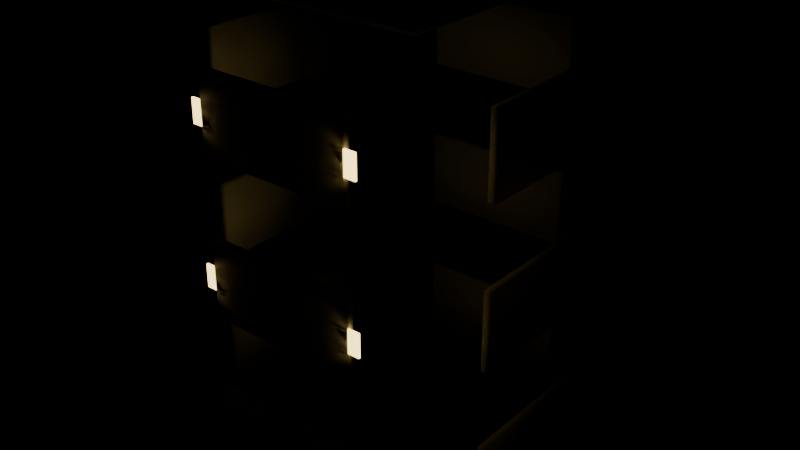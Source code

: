 # Source: filler_apartment.blend  (saved by Blender 5.1.29; exported with 4.5.12 LTS)
import bpy
from mathutils import Matrix  # noqa: F401  (used for matrix-valued properties, if any)

bpy.ops.wm.read_factory_settings(use_empty=True)
scene = bpy.context.scene
scene.name = 'Scene'

# ---- materials (node trees are filled in below, after node groups)
mat_kit_stone = bpy.data.materials.new('Kit_Stone')
mat_kit_warmwindow = bpy.data.materials.new('Kit_WarmWindow')
mat_kit_wood = bpy.data.materials.new('Kit_Wood')
mat_kit_rooftile = bpy.data.materials.new('Kit_RoofTile')

# ---- material node trees
mat_kit_stone.use_nodes = True; mat_kit_stone.node_tree.nodes.clear()
_N = mat_kit_stone.node_tree.nodes; _L = mat_kit_stone.node_tree.links
n0 = _N.new('ShaderNodeBsdfPrincipled'); n0.name = 'Principled BSDF'; n0.location = (-200, 100)
n0.inputs[0].default_value = (0.78, 0.72, 0.6, 1.0)
n0.inputs[2].default_value = 0.75
n1 = _N.new('ShaderNodeOutputMaterial'); n1.name = 'Material Output'; n1.location = (200, 100)
_L.new(n0.outputs[0], n1.inputs[0])
n1.is_active_output = True
mat_kit_warmwindow.use_nodes = True; mat_kit_warmwindow.node_tree.nodes.clear()
_N = mat_kit_warmwindow.node_tree.nodes; _L = mat_kit_warmwindow.node_tree.links
n0 = _N.new('ShaderNodeBsdfPrincipled'); n0.name = 'Principled BSDF'; n0.location = (-200, 100)
n0.inputs[0].default_value = (1.0, 0.85, 0.45, 1.0)
n0.inputs[2].default_value = 0.1
n0.inputs[27].default_value = (1.0, 0.75, 0.25, 1.0)
n0.inputs[28].default_value = 4.0
n1 = _N.new('ShaderNodeOutputMaterial'); n1.name = 'Material Output'; n1.location = (200, 100)
_L.new(n0.outputs[0], n1.inputs[0])
n1.is_active_output = True
mat_kit_wood.use_nodes = True; mat_kit_wood.node_tree.nodes.clear()
_N = mat_kit_wood.node_tree.nodes; _L = mat_kit_wood.node_tree.links
n0 = _N.new('ShaderNodeBsdfPrincipled'); n0.name = 'Principled BSDF'; n0.location = (-200, 100)
n0.inputs[0].default_value = (0.45, 0.28, 0.15, 1.0)
n0.inputs[2].default_value = 0.8
n1 = _N.new('ShaderNodeOutputMaterial'); n1.name = 'Material Output'; n1.location = (200, 100)
_L.new(n0.outputs[0], n1.inputs[0])
n1.is_active_output = True
mat_kit_rooftile.use_nodes = True; mat_kit_rooftile.node_tree.nodes.clear()
_N = mat_kit_rooftile.node_tree.nodes; _L = mat_kit_rooftile.node_tree.links
n0 = _N.new('ShaderNodeBsdfPrincipled'); n0.name = 'Principled BSDF'; n0.location = (-200, 100)
n0.inputs[0].default_value = (0.1, 0.2, 0.25, 1.0)
n0.inputs[2].default_value = 0.6
n1 = _N.new('ShaderNodeOutputMaterial'); n1.name = 'Material Output'; n1.location = (200, 100)
_L.new(n0.outputs[0], n1.inputs[0])
n1.is_active_output = True

# ---- meshes
me_apartment_wall_s0_0_mesh = bpy.data.meshes.new('apartment_wall_s0_0_mesh')
me_apartment_wall_s0_0_mesh.from_pydata([(-1.5, -0.075, -0.75), (-1.5, -0.075, 0.75), (-1.5, 0.075, -0.75), (-1.5, 0.075, 0.75), (1.5, -0.075, -0.75), (1.5, -0.075, 0.75), (1.5, 0.075, -0.75), (1.5, 0.075, 0.75)], [], [(0, 1, 3, 2), (2, 3, 7, 6), (6, 7, 5, 4), (4, 5, 1, 0), (2, 6, 4, 0), (7, 3, 1, 5)])
me_apartment_wall_s0_0_mesh.polygons.foreach_set('use_smooth', [True] * 6)
me_apartment_wall_s0_0_mesh.materials.append(mat_kit_stone)
me_apartment_wall_s0_0_mesh.update()
me_apartment_wall_s0_1_mesh = bpy.data.meshes.new('apartment_wall_s0_1_mesh')
me_apartment_wall_s0_1_mesh.from_pydata([(-1.5, -0.075, -0.75), (-1.5, -0.075, 0.75), (-1.5, 0.075, -0.75), (-1.5, 0.075, 0.75), (1.5, -0.075, -0.75), (1.5, -0.075, 0.75), (1.5, 0.075, -0.75), (1.5, 0.075, 0.75)], [], [(0, 1, 3, 2), (2, 3, 7, 6), (6, 7, 5, 4), (4, 5, 1, 0), (2, 6, 4, 0), (7, 3, 1, 5)])
me_apartment_wall_s0_1_mesh.polygons.foreach_set('use_smooth', [True] * 6)
me_apartment_wall_s0_1_mesh.materials.append(mat_kit_stone)
me_apartment_wall_s0_1_mesh.update()
me_apartment_wall_s0_2_mesh = bpy.data.meshes.new('apartment_wall_s0_2_mesh')
me_apartment_wall_s0_2_mesh.from_pydata([(-1.5, -0.075, -0.75), (-1.5, -0.075, 0.75), (-1.5, 0.075, -0.75), (-1.5, 0.075, 0.75), (1.5, -0.075, -0.75), (1.5, -0.075, 0.75), (1.5, 0.075, -0.75), (1.5, 0.075, 0.75)], [], [(0, 1, 3, 2), (2, 3, 7, 6), (6, 7, 5, 4), (4, 5, 1, 0), (2, 6, 4, 0), (7, 3, 1, 5)])
me_apartment_wall_s0_2_mesh.polygons.foreach_set('use_smooth', [True] * 6)
me_apartment_wall_s0_2_mesh.materials.append(mat_kit_stone)
me_apartment_wall_s0_2_mesh.update()
me_apartment_wall_s0_3_mesh = bpy.data.meshes.new('apartment_wall_s0_3_mesh')
me_apartment_wall_s0_3_mesh.from_pydata([(-1.5, -0.075, -0.75), (-1.5, -0.075, 0.75), (-1.5, 0.075, -0.75), (-1.5, 0.075, 0.75), (1.5, -0.075, -0.75), (1.5, -0.075, 0.75), (1.5, 0.075, -0.75), (1.5, 0.075, 0.75)], [], [(0, 1, 3, 2), (2, 3, 7, 6), (6, 7, 5, 4), (4, 5, 1, 0), (2, 6, 4, 0), (7, 3, 1, 5)])
me_apartment_wall_s0_3_mesh.polygons.foreach_set('use_smooth', [True] * 6)
me_apartment_wall_s0_3_mesh.materials.append(mat_kit_stone)
me_apartment_wall_s0_3_mesh.update()
me_apartment_wall_s1_0_mesh = bpy.data.meshes.new('apartment_wall_s1_0_mesh')
me_apartment_wall_s1_0_mesh.from_pydata([(-1.5, -0.075, -0.75), (-1.5, -0.075, 0.75), (-1.5, 0.075, -0.75), (-1.5, 0.075, 0.75), (1.5, -0.075, -0.75), (1.5, -0.075, 0.75), (1.5, 0.075, -0.75), (1.5, 0.075, 0.75)], [], [(0, 1, 3, 2), (2, 3, 7, 6), (6, 7, 5, 4), (4, 5, 1, 0), (2, 6, 4, 0), (7, 3, 1, 5)])
me_apartment_wall_s1_0_mesh.polygons.foreach_set('use_smooth', [True] * 6)
me_apartment_wall_s1_0_mesh.materials.append(mat_kit_stone)
me_apartment_wall_s1_0_mesh.update()
me_apartment_wall_s1_1_mesh = bpy.data.meshes.new('apartment_wall_s1_1_mesh')
me_apartment_wall_s1_1_mesh.from_pydata([(-1.5, -0.075, -0.75), (-1.5, -0.075, 0.75), (-1.5, 0.075, -0.75), (-1.5, 0.075, 0.75), (1.5, -0.075, -0.75), (1.5, -0.075, 0.75), (1.5, 0.075, -0.75), (1.5, 0.075, 0.75)], [], [(0, 1, 3, 2), (2, 3, 7, 6), (6, 7, 5, 4), (4, 5, 1, 0), (2, 6, 4, 0), (7, 3, 1, 5)])
me_apartment_wall_s1_1_mesh.polygons.foreach_set('use_smooth', [True] * 6)
me_apartment_wall_s1_1_mesh.materials.append(mat_kit_stone)
me_apartment_wall_s1_1_mesh.update()
me_apartment_wall_s1_2_mesh = bpy.data.meshes.new('apartment_wall_s1_2_mesh')
me_apartment_wall_s1_2_mesh.from_pydata([(-1.5, -0.075, -0.75), (-1.5, -0.075, 0.75), (-1.5, 0.075, -0.75), (-1.5, 0.075, 0.75), (1.5, -0.075, -0.75), (1.5, -0.075, 0.75), (1.5, 0.075, -0.75), (1.5, 0.075, 0.75)], [], [(0, 1, 3, 2), (2, 3, 7, 6), (6, 7, 5, 4), (4, 5, 1, 0), (2, 6, 4, 0), (7, 3, 1, 5)])
me_apartment_wall_s1_2_mesh.polygons.foreach_set('use_smooth', [True] * 6)
me_apartment_wall_s1_2_mesh.materials.append(mat_kit_stone)
me_apartment_wall_s1_2_mesh.update()
me_apartment_wall_s1_3_mesh = bpy.data.meshes.new('apartment_wall_s1_3_mesh')
me_apartment_wall_s1_3_mesh.from_pydata([(-1.5, -0.075, -0.75), (-1.5, -0.075, 0.75), (-1.5, 0.075, -0.75), (-1.5, 0.075, 0.75), (1.5, -0.075, -0.75), (1.5, -0.075, 0.75), (1.5, 0.075, -0.75), (1.5, 0.075, 0.75)], [], [(0, 1, 3, 2), (2, 3, 7, 6), (6, 7, 5, 4), (4, 5, 1, 0), (2, 6, 4, 0), (7, 3, 1, 5)])
me_apartment_wall_s1_3_mesh.polygons.foreach_set('use_smooth', [True] * 6)
me_apartment_wall_s1_3_mesh.materials.append(mat_kit_stone)
me_apartment_wall_s1_3_mesh.update()
me_apartment_window_s1__1_5_mesh = bpy.data.meshes.new('apartment_window_s1_-1.5_mesh')
me_apartment_window_s1__1_5_mesh.from_pydata([(-0.225, -0.02, -0.225), (-0.225, -0.02, 0.225), (-0.225, 0.02, -0.225), (-0.225, 0.02, 0.225), (0.225, -0.02, -0.225), (0.225, -0.02, 0.225), (0.225, 0.02, -0.225), (0.225, 0.02, 0.225)], [], [(0, 1, 3, 2), (2, 3, 7, 6), (6, 7, 5, 4), (4, 5, 1, 0), (2, 6, 4, 0), (7, 3, 1, 5)])
me_apartment_window_s1__1_5_mesh.polygons.foreach_set('use_smooth', [True] * 6)
me_apartment_window_s1__1_5_mesh.materials.append(mat_kit_warmwindow)
me_apartment_window_s1__1_5_mesh.update()
me_apartment_window_s1_1_5_mesh = bpy.data.meshes.new('apartment_window_s1_1.5_mesh')
me_apartment_window_s1_1_5_mesh.from_pydata([(-0.225, -0.02, -0.225), (-0.225, -0.02, 0.225), (-0.225, 0.02, -0.225), (-0.225, 0.02, 0.225), (0.225, -0.02, -0.225), (0.225, -0.02, 0.225), (0.225, 0.02, -0.225), (0.225, 0.02, 0.225)], [], [(0, 1, 3, 2), (2, 3, 7, 6), (6, 7, 5, 4), (4, 5, 1, 0), (2, 6, 4, 0), (7, 3, 1, 5)])
me_apartment_window_s1_1_5_mesh.polygons.foreach_set('use_smooth', [True] * 6)
me_apartment_window_s1_1_5_mesh.materials.append(mat_kit_warmwindow)
me_apartment_window_s1_1_5_mesh.update()
me_apartment_wall_s2_0_mesh = bpy.data.meshes.new('apartment_wall_s2_0_mesh')
me_apartment_wall_s2_0_mesh.from_pydata([(-1.5, -0.075, -0.75), (-1.5, -0.075, 0.75), (-1.5, 0.075, -0.75), (-1.5, 0.075, 0.75), (1.5, -0.075, -0.75), (1.5, -0.075, 0.75), (1.5, 0.075, -0.75), (1.5, 0.075, 0.75)], [], [(0, 1, 3, 2), (2, 3, 7, 6), (6, 7, 5, 4), (4, 5, 1, 0), (2, 6, 4, 0), (7, 3, 1, 5)])
me_apartment_wall_s2_0_mesh.polygons.foreach_set('use_smooth', [True] * 6)
me_apartment_wall_s2_0_mesh.materials.append(mat_kit_stone)
me_apartment_wall_s2_0_mesh.update()
me_apartment_wall_s2_1_mesh = bpy.data.meshes.new('apartment_wall_s2_1_mesh')
me_apartment_wall_s2_1_mesh.from_pydata([(-1.5, -0.075, -0.75), (-1.5, -0.075, 0.75), (-1.5, 0.075, -0.75), (-1.5, 0.075, 0.75), (1.5, -0.075, -0.75), (1.5, -0.075, 0.75), (1.5, 0.075, -0.75), (1.5, 0.075, 0.75)], [], [(0, 1, 3, 2), (2, 3, 7, 6), (6, 7, 5, 4), (4, 5, 1, 0), (2, 6, 4, 0), (7, 3, 1, 5)])
me_apartment_wall_s2_1_mesh.polygons.foreach_set('use_smooth', [True] * 6)
me_apartment_wall_s2_1_mesh.materials.append(mat_kit_stone)
me_apartment_wall_s2_1_mesh.update()
me_apartment_wall_s2_2_mesh = bpy.data.meshes.new('apartment_wall_s2_2_mesh')
me_apartment_wall_s2_2_mesh.from_pydata([(-1.5, -0.075, -0.75), (-1.5, -0.075, 0.75), (-1.5, 0.075, -0.75), (-1.5, 0.075, 0.75), (1.5, -0.075, -0.75), (1.5, -0.075, 0.75), (1.5, 0.075, -0.75), (1.5, 0.075, 0.75)], [], [(0, 1, 3, 2), (2, 3, 7, 6), (6, 7, 5, 4), (4, 5, 1, 0), (2, 6, 4, 0), (7, 3, 1, 5)])
me_apartment_wall_s2_2_mesh.polygons.foreach_set('use_smooth', [True] * 6)
me_apartment_wall_s2_2_mesh.materials.append(mat_kit_stone)
me_apartment_wall_s2_2_mesh.update()
me_apartment_wall_s2_3_mesh = bpy.data.meshes.new('apartment_wall_s2_3_mesh')
me_apartment_wall_s2_3_mesh.from_pydata([(-1.5, -0.075, -0.75), (-1.5, -0.075, 0.75), (-1.5, 0.075, -0.75), (-1.5, 0.075, 0.75), (1.5, -0.075, -0.75), (1.5, -0.075, 0.75), (1.5, 0.075, -0.75), (1.5, 0.075, 0.75)], [], [(0, 1, 3, 2), (2, 3, 7, 6), (6, 7, 5, 4), (4, 5, 1, 0), (2, 6, 4, 0), (7, 3, 1, 5)])
me_apartment_wall_s2_3_mesh.polygons.foreach_set('use_smooth', [True] * 6)
me_apartment_wall_s2_3_mesh.materials.append(mat_kit_stone)
me_apartment_wall_s2_3_mesh.update()
me_apartment_window_s2__1_5_mesh = bpy.data.meshes.new('apartment_window_s2_-1.5_mesh')
me_apartment_window_s2__1_5_mesh.from_pydata([(-0.225, -0.02, -0.225), (-0.225, -0.02, 0.225), (-0.225, 0.02, -0.225), (-0.225, 0.02, 0.225), (0.225, -0.02, -0.225), (0.225, -0.02, 0.225), (0.225, 0.02, -0.225), (0.225, 0.02, 0.225)], [], [(0, 1, 3, 2), (2, 3, 7, 6), (6, 7, 5, 4), (4, 5, 1, 0), (2, 6, 4, 0), (7, 3, 1, 5)])
me_apartment_window_s2__1_5_mesh.polygons.foreach_set('use_smooth', [True] * 6)
me_apartment_window_s2__1_5_mesh.materials.append(mat_kit_warmwindow)
me_apartment_window_s2__1_5_mesh.update()
me_apartment_window_s2_1_5_mesh = bpy.data.meshes.new('apartment_window_s2_1.5_mesh')
me_apartment_window_s2_1_5_mesh.from_pydata([(-0.225, -0.02, -0.225), (-0.225, -0.02, 0.225), (-0.225, 0.02, -0.225), (-0.225, 0.02, 0.225), (0.225, -0.02, -0.225), (0.225, -0.02, 0.225), (0.225, 0.02, -0.225), (0.225, 0.02, 0.225)], [], [(0, 1, 3, 2), (2, 3, 7, 6), (6, 7, 5, 4), (4, 5, 1, 0), (2, 6, 4, 0), (7, 3, 1, 5)])
me_apartment_window_s2_1_5_mesh.polygons.foreach_set('use_smooth', [True] * 6)
me_apartment_window_s2_1_5_mesh.materials.append(mat_kit_warmwindow)
me_apartment_window_s2_1_5_mesh.update()
me_apartment_door_mesh = bpy.data.meshes.new('apartment_door_mesh')
me_apartment_door_mesh.from_pydata([(-0.25, -0.025, -0.5), (-0.25, -0.025, 0.5), (-0.25, 0.025, -0.5), (-0.25, 0.025, 0.5), (0.25, -0.025, -0.5), (0.25, -0.025, 0.5), (0.25, 0.025, -0.5), (0.25, 0.025, 0.5)], [], [(0, 1, 3, 2), (2, 3, 7, 6), (6, 7, 5, 4), (4, 5, 1, 0), (2, 6, 4, 0), (7, 3, 1, 5)])
me_apartment_door_mesh.polygons.foreach_set('use_smooth', [True] * 6)
me_apartment_door_mesh.materials.append(mat_kit_wood)
me_apartment_door_mesh.update()
me_apartment_roof_mesh = bpy.data.meshes.new('apartment_roof_mesh')
me_apartment_roof_mesh.from_pydata([(-1.65, -1.65, -0.05), (-1.65, -1.65, 0.05), (-1.65, 1.65, -0.05), (-1.65, 1.65, 0.05), (1.65, -1.65, -0.05), (1.65, -1.65, 0.05), (1.65, 1.65, -0.05), (1.65, 1.65, 0.05)], [], [(0, 1, 3, 2), (2, 3, 7, 6), (6, 7, 5, 4), (4, 5, 1, 0), (2, 6, 4, 0), (7, 3, 1, 5)])
me_apartment_roof_mesh.polygons.foreach_set('use_smooth', [True] * 6)
me_apartment_roof_mesh.materials.append(mat_kit_rooftile)
me_apartment_roof_mesh.update()

# ---- objects
ob_apartment_root = bpy.data.objects.new('apartment_root', None)
ob_apartment_wall_s0_0 = bpy.data.objects.new('apartment_wall_s0_0', me_apartment_wall_s0_0_mesh)
ob_apartment_wall_s0_1 = bpy.data.objects.new('apartment_wall_s0_1', me_apartment_wall_s0_1_mesh)
ob_apartment_wall_s0_2 = bpy.data.objects.new('apartment_wall_s0_2', me_apartment_wall_s0_2_mesh)
ob_apartment_wall_s0_3 = bpy.data.objects.new('apartment_wall_s0_3', me_apartment_wall_s0_3_mesh)
ob_apartment_wall_s1_0 = bpy.data.objects.new('apartment_wall_s1_0', me_apartment_wall_s1_0_mesh)
ob_apartment_wall_s1_1 = bpy.data.objects.new('apartment_wall_s1_1', me_apartment_wall_s1_1_mesh)
ob_apartment_wall_s1_2 = bpy.data.objects.new('apartment_wall_s1_2', me_apartment_wall_s1_2_mesh)
ob_apartment_wall_s1_3 = bpy.data.objects.new('apartment_wall_s1_3', me_apartment_wall_s1_3_mesh)
ob_apartment_window_s1__1_5 = bpy.data.objects.new('apartment_window_s1_-1.5', me_apartment_window_s1__1_5_mesh)
ob_apartment_window_s1_1_5 = bpy.data.objects.new('apartment_window_s1_1.5', me_apartment_window_s1_1_5_mesh)
ob_apartment_wall_s2_0 = bpy.data.objects.new('apartment_wall_s2_0', me_apartment_wall_s2_0_mesh)
ob_apartment_wall_s2_1 = bpy.data.objects.new('apartment_wall_s2_1', me_apartment_wall_s2_1_mesh)
ob_apartment_wall_s2_2 = bpy.data.objects.new('apartment_wall_s2_2', me_apartment_wall_s2_2_mesh)
ob_apartment_wall_s2_3 = bpy.data.objects.new('apartment_wall_s2_3', me_apartment_wall_s2_3_mesh)
ob_apartment_window_s2__1_5 = bpy.data.objects.new('apartment_window_s2_-1.5', me_apartment_window_s2__1_5_mesh)
ob_apartment_window_s2_1_5 = bpy.data.objects.new('apartment_window_s2_1.5', me_apartment_window_s2_1_5_mesh)
ob_apartment_door = bpy.data.objects.new('apartment_door', me_apartment_door_mesh)
ob_apartment_roof = bpy.data.objects.new('apartment_roof', me_apartment_roof_mesh)

# ---- transforms, parenting, visibility, modifiers, constraints
ob_apartment_root.location = (0.0, 0.0, 0.0)
ob_apartment_wall_s0_0.parent = ob_apartment_root
ob_apartment_wall_s0_0.location = (0.0, -3.0, 1.5)
ob_apartment_wall_s0_1.parent = ob_apartment_root
ob_apartment_wall_s0_1.location = (0.0, 3.0, 1.5)
ob_apartment_wall_s0_1.rotation_euler = (0.0, 0.0, 3.142)
ob_apartment_wall_s0_2.parent = ob_apartment_root
ob_apartment_wall_s0_2.location = (-3.0, 0.0, 1.5)
ob_apartment_wall_s0_2.rotation_euler = (0.0, 0.0, 1.571)
ob_apartment_wall_s0_3.parent = ob_apartment_root
ob_apartment_wall_s0_3.location = (3.0, 0.0, 1.5)
ob_apartment_wall_s0_3.rotation_euler = (0.0, 0.0, -1.571)
ob_apartment_wall_s1_0.parent = ob_apartment_root
ob_apartment_wall_s1_0.location = (0.0, -3.0, 4.5)
ob_apartment_wall_s1_1.parent = ob_apartment_root
ob_apartment_wall_s1_1.location = (0.0, 3.0, 4.5)
ob_apartment_wall_s1_1.rotation_euler = (0.0, 0.0, 3.142)
ob_apartment_wall_s1_2.parent = ob_apartment_root
ob_apartment_wall_s1_2.location = (-3.0, 0.0, 4.5)
ob_apartment_wall_s1_2.rotation_euler = (0.0, 0.0, 1.571)
ob_apartment_wall_s1_3.parent = ob_apartment_root
ob_apartment_wall_s1_3.location = (3.0, 0.0, 4.5)
ob_apartment_wall_s1_3.rotation_euler = (0.0, 0.0, -1.571)
ob_apartment_window_s1__1_5.parent = ob_apartment_root
ob_apartment_window_s1__1_5.location = (-1.5, -3.04, 4.5)
ob_apartment_window_s1_1_5.parent = ob_apartment_root
ob_apartment_window_s1_1_5.location = (1.5, -3.04, 4.5)
ob_apartment_wall_s2_0.parent = ob_apartment_root
ob_apartment_wall_s2_0.location = (0.0, -3.0, 7.5)
ob_apartment_wall_s2_1.parent = ob_apartment_root
ob_apartment_wall_s2_1.location = (0.0, 3.0, 7.5)
ob_apartment_wall_s2_1.rotation_euler = (0.0, 0.0, 3.142)
ob_apartment_wall_s2_2.parent = ob_apartment_root
ob_apartment_wall_s2_2.location = (-3.0, 0.0, 7.5)
ob_apartment_wall_s2_2.rotation_euler = (0.0, 0.0, 1.571)
ob_apartment_wall_s2_3.parent = ob_apartment_root
ob_apartment_wall_s2_3.location = (3.0, 0.0, 7.5)
ob_apartment_wall_s2_3.rotation_euler = (0.0, 0.0, -1.571)
ob_apartment_window_s2__1_5.parent = ob_apartment_root
ob_apartment_window_s2__1_5.location = (-1.5, -3.04, 7.5)
ob_apartment_window_s2_1_5.parent = ob_apartment_root
ob_apartment_window_s2_1_5.location = (1.5, -3.04, 7.5)
ob_apartment_door.parent = ob_apartment_root
ob_apartment_door.location = (0.0, -3.05, 1.0)
ob_apartment_roof.parent = ob_apartment_root
ob_apartment_roof.location = (0.0, 0.0, 9.1)

# ---- collection membership
scene.collection.objects.link(ob_apartment_root)
scene.collection.objects.link(ob_apartment_wall_s0_0)
scene.collection.objects.link(ob_apartment_wall_s0_1)
scene.collection.objects.link(ob_apartment_wall_s0_2)
scene.collection.objects.link(ob_apartment_wall_s0_3)
scene.collection.objects.link(ob_apartment_wall_s1_0)
scene.collection.objects.link(ob_apartment_wall_s1_1)
scene.collection.objects.link(ob_apartment_wall_s1_2)
scene.collection.objects.link(ob_apartment_wall_s1_3)
scene.collection.objects.link(ob_apartment_window_s1__1_5)
scene.collection.objects.link(ob_apartment_window_s1_1_5)
scene.collection.objects.link(ob_apartment_wall_s2_0)
scene.collection.objects.link(ob_apartment_wall_s2_1)
scene.collection.objects.link(ob_apartment_wall_s2_2)
scene.collection.objects.link(ob_apartment_wall_s2_3)
scene.collection.objects.link(ob_apartment_window_s2__1_5)
scene.collection.objects.link(ob_apartment_window_s2_1_5)
scene.collection.objects.link(ob_apartment_door)
scene.collection.objects.link(ob_apartment_roof)

# ---- scene / render settings (as saved in the file)
scene.frame_start = 1; scene.frame_end = 250; scene.frame_set(1)
scene.render.engine = 'BLENDER_EEVEE_NEXT'
scene.render.bake_bias = 0.0
scene.render.bake_samples = 0
scene.cycles.sampling_pattern = 'TABULATED_SOBOL'
scene.eevee.use_volume_custom_range = False
bpy.context.view_layer.update()

# ---- added for rendering (the .blend has no active camera): camera
cam_auto = bpy.data.cameras.new('AutoCamera')
cam_auto.lens = 50.0
cam_auto.sensor_width = 36.0
cam_auto.clip_end = 1000.0
ob_auto_camera = bpy.data.objects.new('AutoCamera', cam_auto)
scene.collection.objects.link(ob_auto_camera)
ob_auto_camera.location = (11.3493, -13.6191, 13.9044)
ob_auto_camera.rotation_euler = (1.09748, -7.21219e-08, 0.694738)
scene.camera = ob_auto_camera
bpy.context.view_layer.update()
